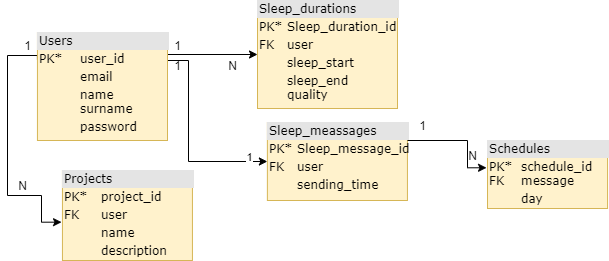

The diagram above was exported from draw.io. Its source (the exported page's mxGraphModel, read from the mxfile embedded in the PNG):
<mxGraphModel dx="1024" dy="592" grid="1" gridSize="10" guides="1" tooltips="1" connect="1" arrows="1" fold="1" page="1" pageScale="1" pageWidth="1100" pageHeight="850" background="none" math="0" shadow="0">
  <root>
    <mxCell id="0" />
    <mxCell id="1" parent="0" />
    <mxCell id="wgfuE1wwvj9_5TUCmo6R-3" style="edgeStyle=orthogonalEdgeStyle;rounded=0;orthogonalLoop=1;jettySize=auto;html=1;exitX=1;exitY=0.25;exitDx=0;exitDy=0;entryX=0;entryY=0.5;entryDx=0;entryDy=0;" parent="1" source="2ed32ef02a7f4228-12" target="wgfuE1wwvj9_5TUCmo6R-2" edge="1">
      <mxGeometry relative="1" as="geometry">
        <Array as="points">
          <mxPoint x="360" y="74" />
        </Array>
      </mxGeometry>
    </mxCell>
    <mxCell id="wgfuE1wwvj9_5TUCmo6R-8" style="edgeStyle=orthogonalEdgeStyle;rounded=0;orthogonalLoop=1;jettySize=auto;html=1;entryX=0;entryY=0.5;entryDx=0;entryDy=0;" parent="1" target="wgfuE1wwvj9_5TUCmo6R-7" edge="1">
      <mxGeometry relative="1" as="geometry">
        <mxPoint x="424.94" y="262" as="targetPoint" />
        <mxPoint x="349.94" y="90" as="sourcePoint" />
        <Array as="points">
          <mxPoint x="350" y="80" />
          <mxPoint x="381" y="80" />
          <mxPoint x="381" y="181" />
        </Array>
      </mxGeometry>
    </mxCell>
    <mxCell id="wgfuE1wwvj9_5TUCmo6R-9" value="1" style="edgeLabel;html=1;align=center;verticalAlign=middle;resizable=0;points=[];" parent="wgfuE1wwvj9_5TUCmo6R-8" vertex="1" connectable="0">
      <mxGeometry x="0.9053" y="1" relative="1" as="geometry">
        <mxPoint x="-8" y="-4" as="offset" />
      </mxGeometry>
    </mxCell>
    <mxCell id="wgfuE1wwvj9_5TUCmo6R-20" style="edgeStyle=orthogonalEdgeStyle;rounded=0;orthogonalLoop=1;jettySize=auto;html=1;exitX=0;exitY=0.25;exitDx=0;exitDy=0;entryX=-0.007;entryY=0.574;entryDx=0;entryDy=0;entryPerimeter=0;" parent="1" source="2ed32ef02a7f4228-12" target="wgfuE1wwvj9_5TUCmo6R-19" edge="1">
      <mxGeometry relative="1" as="geometry">
        <mxPoint x="189.94" y="282" as="targetPoint" />
        <Array as="points">
          <mxPoint x="230" y="75" />
          <mxPoint x="200" y="75" />
          <mxPoint x="200" y="215" />
          <mxPoint x="234" y="215" />
        </Array>
      </mxGeometry>
    </mxCell>
    <mxCell id="2ed32ef02a7f4228-12" value="&lt;div style=&quot;box-sizing: border-box ; width: 100% ; background: #e4e4e4 ; padding: 2px&quot;&gt;Users&lt;/div&gt;&lt;table style=&quot;width: 100% ; font-size: 1em&quot; cellpadding=&quot;2&quot; cellspacing=&quot;0&quot;&gt;&lt;tbody&gt;&lt;tr&gt;&lt;td&gt;PK*&lt;/td&gt;&lt;td&gt;user_id&lt;/td&gt;&lt;/tr&gt;&lt;tr&gt;&lt;td&gt;&lt;br&gt;&lt;/td&gt;&lt;td&gt;email&lt;/td&gt;&lt;/tr&gt;&lt;tr&gt;&lt;td&gt;&lt;/td&gt;&lt;td&gt;name&lt;br&gt;surname&lt;/td&gt;&lt;/tr&gt;&lt;tr&gt;&lt;td&gt;&lt;br&gt;&lt;/td&gt;&lt;td&gt;password&lt;br&gt;&lt;br&gt;&lt;/td&gt;&lt;/tr&gt;&lt;tr&gt;&lt;td&gt;&lt;br&gt;&lt;/td&gt;&lt;td&gt;&lt;br&gt;&lt;/td&gt;&lt;/tr&gt;&lt;tr&gt;&lt;td&gt;&lt;br&gt;&lt;/td&gt;&lt;td&gt;&lt;br&gt;&lt;/td&gt;&lt;/tr&gt;&lt;/tbody&gt;&lt;/table&gt;" style="verticalAlign=top;align=left;overflow=fill;html=1;rounded=0;shadow=0;comic=0;labelBackgroundColor=none;strokeWidth=1;fontFamily=Verdana;fontSize=12;fillColor=#fff2cc;strokeColor=#d6b656;" parent="1" vertex="1">
      <mxGeometry x="229.94" y="52" width="130.06" height="108" as="geometry" />
    </mxCell>
    <mxCell id="wgfuE1wwvj9_5TUCmo6R-2" value="&lt;div style=&quot;box-sizing: border-box ; width: 100% ; background: #e4e4e4 ; padding: 2px&quot;&gt;Sleep_durations&lt;/div&gt;&lt;table style=&quot;width: 100% ; font-size: 1em&quot; cellpadding=&quot;2&quot; cellspacing=&quot;0&quot;&gt;&lt;tbody&gt;&lt;tr&gt;&lt;td&gt;PK*&lt;/td&gt;&lt;td&gt;Sleep_duration_id&lt;/td&gt;&lt;/tr&gt;&lt;tr&gt;&lt;td&gt;FK&lt;/td&gt;&lt;td&gt;user&lt;/td&gt;&lt;/tr&gt;&lt;tr&gt;&lt;td&gt;&lt;/td&gt;&lt;td&gt;sleep_start&lt;/td&gt;&lt;/tr&gt;&lt;tr&gt;&lt;td&gt;&lt;br&gt;&lt;/td&gt;&lt;td&gt;sleep_end&lt;br&gt;quality&lt;/td&gt;&lt;/tr&gt;&lt;tr&gt;&lt;td&gt;&lt;br&gt;&lt;/td&gt;&lt;td&gt;&lt;br&gt;&lt;/td&gt;&lt;/tr&gt;&lt;tr&gt;&lt;td&gt;&lt;br&gt;&lt;/td&gt;&lt;td&gt;&lt;br&gt;&lt;/td&gt;&lt;/tr&gt;&lt;/tbody&gt;&lt;/table&gt;" style="verticalAlign=top;align=left;overflow=fill;html=1;rounded=0;shadow=0;comic=0;labelBackgroundColor=none;strokeWidth=1;fontFamily=Verdana;fontSize=12;fillColor=#fff2cc;strokeColor=#d6b656;" parent="1" vertex="1">
      <mxGeometry x="450" y="20" width="140" height="108" as="geometry" />
    </mxCell>
    <mxCell id="wgfuE1wwvj9_5TUCmo6R-4" value="&lt;div style=&quot;box-sizing: border-box ; width: 100% ; background: #e4e4e4 ; padding: 2px&quot;&gt;Schedules&lt;/div&gt;&lt;table style=&quot;width: 100% ; font-size: 1em&quot; cellpadding=&quot;2&quot; cellspacing=&quot;0&quot;&gt;&lt;tbody&gt;&lt;tr&gt;&lt;td&gt;PK*&lt;br&gt;FK&lt;/td&gt;&lt;td&gt;schedule_id&lt;br&gt;message&lt;/td&gt;&lt;/tr&gt;&lt;tr&gt;&lt;td&gt;&lt;br&gt;&lt;/td&gt;&lt;td&gt;day&lt;/td&gt;&lt;/tr&gt;&lt;tr&gt;&lt;td&gt;&lt;br&gt;&lt;/td&gt;&lt;td&gt;&lt;br&gt;&lt;/td&gt;&lt;/tr&gt;&lt;tr&gt;&lt;td&gt;&lt;br&gt;&lt;/td&gt;&lt;td&gt;&lt;br&gt;&lt;/td&gt;&lt;/tr&gt;&lt;tr&gt;&lt;td&gt;&lt;br&gt;&lt;/td&gt;&lt;td&gt;&lt;br&gt;&lt;/td&gt;&lt;/tr&gt;&lt;tr&gt;&lt;td&gt;&lt;br&gt;&lt;/td&gt;&lt;td&gt;&lt;br&gt;&lt;/td&gt;&lt;/tr&gt;&lt;/tbody&gt;&lt;/table&gt;" style="verticalAlign=top;align=left;overflow=fill;html=1;rounded=0;shadow=0;comic=0;labelBackgroundColor=none;strokeWidth=1;fontFamily=Verdana;fontSize=12;fillColor=#fff2cc;strokeColor=#d6b656;" parent="1" vertex="1">
      <mxGeometry x="680" y="160" width="120.06" height="68" as="geometry" />
    </mxCell>
    <mxCell id="wgfuE1wwvj9_5TUCmo6R-5" value="1" style="text;html=1;align=center;verticalAlign=middle;resizable=0;points=[];autosize=1;strokeColor=none;fillColor=none;" parent="1" vertex="1">
      <mxGeometry x="354.94" y="50" width="30" height="30" as="geometry" />
    </mxCell>
    <mxCell id="wgfuE1wwvj9_5TUCmo6R-6" value="N" style="text;html=1;align=center;verticalAlign=middle;resizable=0;points=[];autosize=1;strokeColor=none;fillColor=none;" parent="1" vertex="1">
      <mxGeometry x="410" y="70" width="30" height="30" as="geometry" />
    </mxCell>
    <mxCell id="wgfuE1wwvj9_5TUCmo6R-7" value="&lt;div style=&quot;box-sizing: border-box ; width: 100% ; background: #e4e4e4 ; padding: 2px&quot;&gt;Sleep_meassages&lt;/div&gt;&lt;table style=&quot;width: 100% ; font-size: 1em&quot; cellpadding=&quot;2&quot; cellspacing=&quot;0&quot;&gt;&lt;tbody&gt;&lt;tr&gt;&lt;td&gt;PK*&lt;/td&gt;&lt;td&gt;Sleep_message_id&lt;/td&gt;&lt;/tr&gt;&lt;tr&gt;&lt;td&gt;FK&lt;/td&gt;&lt;td&gt;user&lt;/td&gt;&lt;/tr&gt;&lt;tr&gt;&lt;td&gt;&lt;/td&gt;&lt;td&gt;sending_time&lt;/td&gt;&lt;/tr&gt;&lt;tr&gt;&lt;td&gt;&lt;br&gt;&lt;/td&gt;&lt;td&gt;&lt;br&gt;&lt;/td&gt;&lt;/tr&gt;&lt;tr&gt;&lt;td&gt;&lt;br&gt;&lt;/td&gt;&lt;td&gt;&lt;br&gt;&lt;/td&gt;&lt;/tr&gt;&lt;/tbody&gt;&lt;/table&gt;" style="verticalAlign=top;align=left;overflow=fill;html=1;rounded=0;shadow=0;comic=0;labelBackgroundColor=none;strokeWidth=1;fontFamily=Verdana;fontSize=12;fillColor=#fff2cc;strokeColor=#d6b656;" parent="1" vertex="1">
      <mxGeometry x="459.88" y="142" width="140.06" height="78" as="geometry" />
    </mxCell>
    <mxCell id="wgfuE1wwvj9_5TUCmo6R-10" value="1" style="text;html=1;align=center;verticalAlign=middle;resizable=0;points=[];autosize=1;strokeColor=none;fillColor=none;" parent="1" vertex="1">
      <mxGeometry x="354.94" y="70" width="30" height="30" as="geometry" />
    </mxCell>
    <mxCell id="wgfuE1wwvj9_5TUCmo6R-12" style="edgeStyle=orthogonalEdgeStyle;rounded=0;orthogonalLoop=1;jettySize=auto;html=1;entryX=-0.008;entryY=0.401;entryDx=0;entryDy=0;entryPerimeter=0;" parent="1" target="wgfuE1wwvj9_5TUCmo6R-4" edge="1">
      <mxGeometry relative="1" as="geometry">
        <Array as="points">
          <mxPoint x="600" y="160" />
          <mxPoint x="660" y="160" />
          <mxPoint x="660" y="187" />
        </Array>
        <mxPoint x="600" y="160" as="sourcePoint" />
      </mxGeometry>
    </mxCell>
    <mxCell id="wgfuE1wwvj9_5TUCmo6R-13" value="1" style="text;html=1;align=center;verticalAlign=middle;resizable=0;points=[];autosize=1;strokeColor=none;fillColor=none;" parent="1" vertex="1">
      <mxGeometry x="599.94" y="130" width="30" height="30" as="geometry" />
    </mxCell>
    <mxCell id="wgfuE1wwvj9_5TUCmo6R-14" value="N" style="text;html=1;align=center;verticalAlign=middle;resizable=0;points=[];autosize=1;strokeColor=none;fillColor=none;" parent="1" vertex="1">
      <mxGeometry x="650" y="160" width="30" height="30" as="geometry" />
    </mxCell>
    <mxCell id="wgfuE1wwvj9_5TUCmo6R-19" value="&lt;div style=&quot;box-sizing: border-box ; width: 100% ; background: #e4e4e4 ; padding: 2px&quot;&gt;Projects&lt;/div&gt;&lt;table style=&quot;width: 100% ; font-size: 1em&quot; cellpadding=&quot;2&quot; cellspacing=&quot;0&quot;&gt;&lt;tbody&gt;&lt;tr&gt;&lt;td&gt;PK*&lt;/td&gt;&lt;td&gt;project_id&lt;/td&gt;&lt;/tr&gt;&lt;tr&gt;&lt;td&gt;FK&lt;/td&gt;&lt;td&gt;user&lt;/td&gt;&lt;/tr&gt;&lt;tr&gt;&lt;td&gt;&lt;/td&gt;&lt;td&gt;name&lt;/td&gt;&lt;/tr&gt;&lt;tr&gt;&lt;td&gt;&lt;br&gt;&lt;/td&gt;&lt;td&gt;description&lt;/td&gt;&lt;/tr&gt;&lt;tr&gt;&lt;td&gt;&lt;br&gt;&lt;/td&gt;&lt;td&gt;&lt;br&gt;&lt;/td&gt;&lt;/tr&gt;&lt;tr&gt;&lt;td&gt;&lt;br&gt;&lt;/td&gt;&lt;td&gt;&lt;br&gt;&lt;/td&gt;&lt;/tr&gt;&lt;/tbody&gt;&lt;/table&gt;" style="verticalAlign=top;align=left;overflow=fill;html=1;rounded=0;shadow=0;comic=0;labelBackgroundColor=none;strokeWidth=1;fontFamily=Verdana;fontSize=12;fillColor=#fff2cc;strokeColor=#d6b656;" parent="1" vertex="1">
      <mxGeometry x="254.94" y="190" width="130" height="90" as="geometry" />
    </mxCell>
    <mxCell id="wgfuE1wwvj9_5TUCmo6R-21" value="1" style="text;html=1;align=center;verticalAlign=middle;resizable=0;points=[];autosize=1;strokeColor=none;fillColor=none;" parent="1" vertex="1">
      <mxGeometry x="204.94" y="50" width="30" height="30" as="geometry" />
    </mxCell>
    <mxCell id="wgfuE1wwvj9_5TUCmo6R-22" value="N" style="text;html=1;align=center;verticalAlign=middle;resizable=0;points=[];autosize=1;strokeColor=none;fillColor=none;" parent="1" vertex="1">
      <mxGeometry x="199.94" y="190" width="30" height="30" as="geometry" />
    </mxCell>
  </root>
</mxGraphModel>